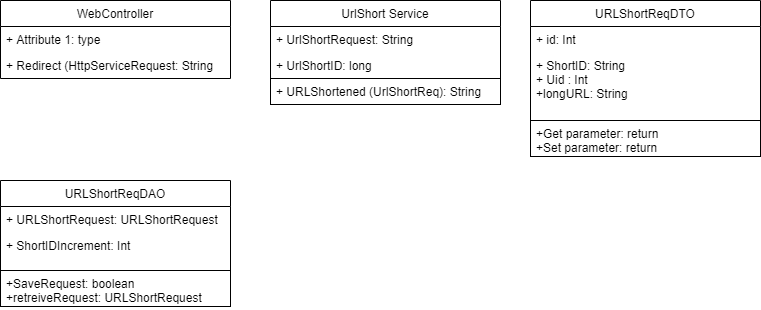

The diagram above was exported from draw.io. Its source (the exported page's mxGraphModel, read from the mxfile embedded in the PNG):
<mxGraphModel dx="868" dy="-618" grid="1" gridSize="10" guides="1" tooltips="1" connect="1" arrows="1" fold="1" page="1" pageScale="1" pageWidth="850" pageHeight="1100" math="0" shadow="0">
  <root>
    <mxCell id="0" />
    <mxCell id="1" parent="0" />
    <mxCell id="zLC684QeHvOu4YJlIzF--31" value="URLShortReqDAO" style="swimlane;fontStyle=0;childLayout=stackLayout;horizontal=1;startSize=26;fillColor=none;horizontalStack=0;resizeParent=1;resizeParentMax=0;resizeLast=0;collapsible=1;marginBottom=0;" vertex="1" parent="1">
      <mxGeometry x="40" y="1320" width="230" height="90" as="geometry" />
    </mxCell>
    <mxCell id="zLC684QeHvOu4YJlIzF--32" value="+ URLShortRequest: URLShortRequest&#10;" style="text;strokeColor=none;fillColor=none;align=left;verticalAlign=top;spacingLeft=4;spacingRight=4;overflow=hidden;rotatable=0;points=[[0,0.5],[1,0.5]];portConstraint=eastwest;" vertex="1" parent="zLC684QeHvOu4YJlIzF--31">
      <mxGeometry y="26" width="230" height="26" as="geometry" />
    </mxCell>
    <mxCell id="zLC684QeHvOu4YJlIzF--33" value="+ ShortIDIncrement: Int&#10;" style="text;fillColor=none;align=left;verticalAlign=top;spacingLeft=4;spacingRight=4;overflow=hidden;rotatable=0;points=[[0,0.5],[1,0.5]];portConstraint=eastwest;" vertex="1" parent="zLC684QeHvOu4YJlIzF--31">
      <mxGeometry y="52" width="230" height="38" as="geometry" />
    </mxCell>
    <mxCell id="zLC684QeHvOu4YJlIzF--27" value="URLShortReqDTO" style="swimlane;fontStyle=0;childLayout=stackLayout;horizontal=1;startSize=26;fillColor=none;horizontalStack=0;resizeParent=1;resizeParentMax=0;resizeLast=0;collapsible=1;marginBottom=0;" vertex="1" parent="1">
      <mxGeometry x="570" y="1140" width="230" height="120" as="geometry" />
    </mxCell>
    <mxCell id="zLC684QeHvOu4YJlIzF--28" value="+ id: Int&#10;" style="text;strokeColor=none;fillColor=none;align=left;verticalAlign=top;spacingLeft=4;spacingRight=4;overflow=hidden;rotatable=0;points=[[0,0.5],[1,0.5]];portConstraint=eastwest;" vertex="1" parent="zLC684QeHvOu4YJlIzF--27">
      <mxGeometry y="26" width="230" height="26" as="geometry" />
    </mxCell>
    <mxCell id="zLC684QeHvOu4YJlIzF--29" value="+ ShortID: String&#10;+ Uid : Int&#10;+longURL: String" style="text;fillColor=none;align=left;verticalAlign=top;spacingLeft=4;spacingRight=4;overflow=hidden;rotatable=0;points=[[0,0.5],[1,0.5]];portConstraint=eastwest;" vertex="1" parent="zLC684QeHvOu4YJlIzF--27">
      <mxGeometry y="52" width="230" height="68" as="geometry" />
    </mxCell>
    <mxCell id="zLC684QeHvOu4YJlIzF--9" value="UrlShort Service" style="swimlane;fontStyle=0;childLayout=stackLayout;horizontal=1;startSize=26;fillColor=none;horizontalStack=0;resizeParent=1;resizeParentMax=0;resizeLast=0;collapsible=1;marginBottom=0;" vertex="1" parent="1">
      <mxGeometry x="310" y="1140" width="230" height="78" as="geometry" />
    </mxCell>
    <mxCell id="zLC684QeHvOu4YJlIzF--10" value="+ UrlShortRequest: String" style="text;strokeColor=none;fillColor=none;align=left;verticalAlign=top;spacingLeft=4;spacingRight=4;overflow=hidden;rotatable=0;points=[[0,0.5],[1,0.5]];portConstraint=eastwest;" vertex="1" parent="zLC684QeHvOu4YJlIzF--9">
      <mxGeometry y="26" width="230" height="26" as="geometry" />
    </mxCell>
    <mxCell id="zLC684QeHvOu4YJlIzF--11" value="+ UrlShortID: long" style="text;strokeColor=none;fillColor=none;align=left;verticalAlign=top;spacingLeft=4;spacingRight=4;overflow=hidden;rotatable=0;points=[[0,0.5],[1,0.5]];portConstraint=eastwest;" vertex="1" parent="zLC684QeHvOu4YJlIzF--9">
      <mxGeometry y="52" width="230" height="26" as="geometry" />
    </mxCell>
    <mxCell id="zLC684QeHvOu4YJlIzF--4" value="WebController" style="swimlane;fontStyle=0;childLayout=stackLayout;horizontal=1;startSize=26;fillColor=none;horizontalStack=0;resizeParent=1;resizeParentMax=0;resizeLast=0;collapsible=1;marginBottom=0;" vertex="1" parent="1">
      <mxGeometry x="40" y="1140" width="230" height="78" as="geometry" />
    </mxCell>
    <mxCell id="zLC684QeHvOu4YJlIzF--5" value="+ Attribute 1: type" style="text;strokeColor=none;fillColor=none;align=left;verticalAlign=top;spacingLeft=4;spacingRight=4;overflow=hidden;rotatable=0;points=[[0,0.5],[1,0.5]];portConstraint=eastwest;" vertex="1" parent="zLC684QeHvOu4YJlIzF--4">
      <mxGeometry y="26" width="230" height="26" as="geometry" />
    </mxCell>
    <mxCell id="zLC684QeHvOu4YJlIzF--6" value="+ Redirect (HttpServiceRequest: String" style="text;strokeColor=none;fillColor=none;align=left;verticalAlign=top;spacingLeft=4;spacingRight=4;overflow=hidden;rotatable=0;points=[[0,0.5],[1,0.5]];portConstraint=eastwest;" vertex="1" parent="zLC684QeHvOu4YJlIzF--4">
      <mxGeometry y="52" width="230" height="26" as="geometry" />
    </mxCell>
    <mxCell id="zLC684QeHvOu4YJlIzF--26" value="+ URLShortened (UrlShortReq): String" style="text;align=left;verticalAlign=top;spacingLeft=4;spacingRight=4;overflow=hidden;rotatable=0;points=[[0,0.5],[1,0.5]];portConstraint=eastwest;gradientColor=#ffffff;strokeColor=#000000;" vertex="1" parent="1">
      <mxGeometry x="310" y="1218" width="230" height="26" as="geometry" />
    </mxCell>
    <mxCell id="zLC684QeHvOu4YJlIzF--30" value="+Get parameter: return&#10;+Set parameter: return" style="text;fillColor=none;align=left;verticalAlign=top;spacingLeft=4;spacingRight=4;overflow=hidden;rotatable=0;points=[[0,0.5],[1,0.5]];portConstraint=eastwest;strokeColor=#000000;" vertex="1" parent="1">
      <mxGeometry x="570" y="1260" width="230" height="36" as="geometry" />
    </mxCell>
    <mxCell id="zLC684QeHvOu4YJlIzF--34" value="+SaveRequest: boolean&#10;+retreiveRequest: URLShortRequest" style="text;fillColor=none;align=left;verticalAlign=top;spacingLeft=4;spacingRight=4;overflow=hidden;rotatable=0;points=[[0,0.5],[1,0.5]];portConstraint=eastwest;strokeColor=#000000;" vertex="1" parent="1">
      <mxGeometry x="40" y="1410" width="230" height="36" as="geometry" />
    </mxCell>
  </root>
</mxGraphModel>